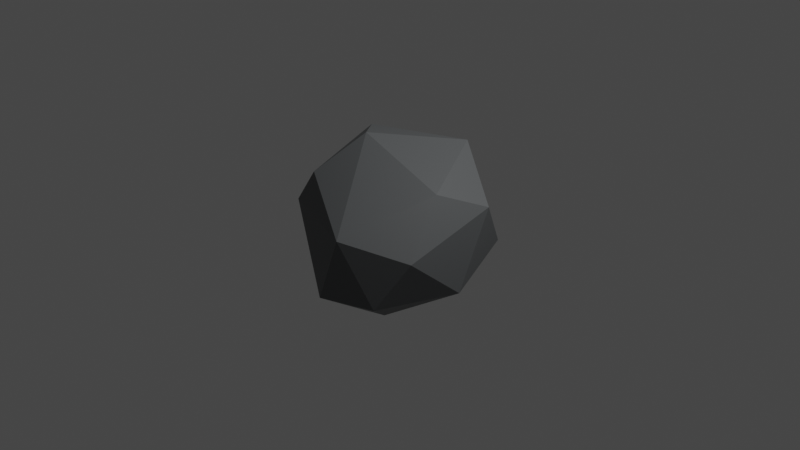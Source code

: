 # Source: rock.blend  (saved by Blender 3.0.42; exported with 4.5.12 LTS)
import bpy
from mathutils import Matrix  # noqa: F401  (used for matrix-valued properties, if any)

bpy.ops.wm.read_factory_settings(use_empty=True)
scene = bpy.context.scene
scene.name = 'Scene'

# ---- collections
col_collection = bpy.data.collections.new('Collection'); scene.collection.children.link(col_collection)

# ---- materials (node trees are filled in below, after node groups)
mat_material_001 = bpy.data.materials.new('Material.001')
mat_material_001.use_transparent_shadow = False

# ---- material node trees
mat_material_001.use_nodes = True; mat_material_001.node_tree.nodes.clear()
_N = mat_material_001.node_tree.nodes; _L = mat_material_001.node_tree.links
n0 = _N.new('ShaderNodeBsdfPrincipled'); n0.name = 'Principled BSDF'; n0.location = (10, 300)
n0.distribution = 'GGX'
n0.subsurface_method = 'RANDOM_WALK_SKIN'
n0.inputs[0].default_value = (0.1125, 0.1182, 0.1215, 1.0)
n0.inputs[3].default_value = 1.45
n0.inputs[27].default_value = (0.0, 0.0, 0.0, 1.0)
n0.inputs[28].default_value = 1.0
n1 = _N.new('ShaderNodeOutputMaterial'); n1.name = 'Material Output'; n1.location = (300, 300)
_L.new(n0.outputs[0], n1.inputs[0])
n1.is_active_output = True

# ---- world
world_world = bpy.data.worlds.new('World'); scene.world = world_world
world_world.use_nodes = True; world_world.node_tree.nodes.clear()
_N = world_world.node_tree.nodes; _L = world_world.node_tree.links
n0 = _N.new('ShaderNodeOutputWorld'); n0.name = 'World Output'; n0.location = (300, 300)
n1 = _N.new('ShaderNodeBackground'); n1.name = 'Background'; n1.location = (10, 300)
n1.inputs[0].default_value = (0.05088, 0.05088, 0.05088, 1.0)
_L.new(n1.outputs[0], n0.inputs[0])
n0.is_active_output = True
world_world.color = (0.05088, 0.05088, 0.05088)
world_world.use_sun_shadow = False
world_world.sun_shadow_jitter_overblur = 0.0

# ---- cameras
cam_camera = bpy.data.cameras.new('Camera')
cam_camera.clip_end = 100.0
cam_camera.ortho_scale = 7.314

# ---- lights
light_light = bpy.data.lights.new('Light', 'POINT')
light_light.transmission_factor = 0.0
light_light.energy = 1000.0
light_light.shadow_soft_size = 0.1
light_light.shadow_maximum_resolution = 0.006
light_light.use_absolute_resolution = True

# ---- meshes
me_icosphere = bpy.data.meshes.new('Icosphere')
me_icosphere.from_pydata([(0.07205, 0.04961, -0.9449), (0.7236, -0.5258, -0.4472), (0.01243, -1.083, -0.5004), (-0.9219, -0.04363, -0.5009), (-0.267, 0.8945, -0.5194), (0.7236, 0.5257, -0.4472), (0.2541, -0.8311, 0.3052), (-0.6738, -0.5749, 0.4499), (-0.7208, 0.5019, 0.3858), (0.2767, 0.8506, 0.4468), (0.7629, -0.2686, 0.3768), (-0.05875, -0.01174, 0.9029), (0.01182, -0.5808, -0.8378), (0.4295, -0.2998, -0.84), (0.3872, -0.9092, -0.5486), (0.8507, -0.0005498, -0.5255), (0.4217, 0.3183, -0.8441), (-0.3848, -0.004251, -0.8454), (-0.51, -0.5994, -0.5358), (-0.1661, 0.5221, -0.8542), (-0.7265, 0.5086, -0.629), (0.2629, 0.809, -0.5257), (0.8693, -0.4437, -0.003082), (0.9515, 0.1857, -0.002107), (0.1277, -1.095, -0.02931), (0.596, -0.8137, -0.005078), (-0.9486, -0.3546, 0.004245), (-0.4615, -0.9086, -0.02544), (-0.5939, 0.9, -0.1773), (-1.043, 0.2617, -0.08404), (0.588, 0.8082, 0.0001937), (0.007977, 1.033, -0.05445), (0.4988, -0.5712, 0.3739), (-0.2872, -0.8117, 0.3976), (-0.7467, -0.1075, 0.5723), (-0.2551, 0.842, 0.4712), (0.7437, 0.3981, 0.4994), (0.04948, -0.5032, 0.5704), (0.4222, -0.06393, 0.7153), (-0.4358, -0.3647, 0.7575), (-0.3853, 0.2765, 0.8675), (0.1776, 0.5034, 0.8383)], [], [(0, 13, 12), (1, 13, 15), (0, 12, 17), (0, 17, 19), (0, 19, 16), (1, 15, 22), (2, 14, 24), (3, 18, 26), (4, 20, 28), (5, 21, 30), (1, 22, 25), (2, 24, 27), (3, 26, 29), (4, 28, 31), (5, 30, 23), (6, 32, 37), (7, 33, 39), (8, 34, 40), (9, 35, 41), (10, 36, 38), (38, 41, 11), (38, 36, 41), (36, 9, 41), (41, 40, 11), (41, 35, 40), (35, 8, 40), (40, 39, 11), (40, 34, 39), (34, 7, 39), (39, 37, 11), (39, 33, 37), (33, 6, 37), (37, 38, 11), (37, 32, 38), (32, 10, 38), (23, 36, 10), (23, 30, 36), (30, 9, 36), (31, 35, 9), (31, 28, 35), (28, 8, 35), (29, 34, 8), (29, 26, 34), (26, 7, 34), (27, 33, 7), (27, 24, 33), (24, 6, 33), (25, 32, 6), (25, 22, 32), (22, 10, 32), (30, 31, 9), (30, 21, 31), (21, 4, 31), (28, 29, 8), (28, 20, 29), (20, 3, 29), (26, 27, 7), (26, 18, 27), (18, 2, 27), (24, 25, 6), (24, 14, 25), (14, 1, 25), (22, 23, 10), (22, 15, 23), (15, 5, 23), (16, 21, 5), (16, 19, 21), (19, 4, 21), (19, 20, 4), (19, 17, 20), (17, 3, 20), (17, 18, 3), (17, 12, 18), (12, 2, 18), (15, 16, 5), (15, 13, 16), (13, 0, 16), (12, 14, 2), (12, 13, 14), (13, 1, 14)])
_uv = me_icosphere.uv_layers.new(name='UVMap')
_uv.uv.foreach_set('vector', [0.1818, 0.0, 0.2273, 0.07873, 0.1364, 0.07873, 0.2727, 0.1575, 0.3182, 0.07873, 0.3636, 0.1575, 0.9091, 0.0, 0.9545, 0.07873, 0.8636, 0.07873, 0.7273, 0.0, 0.7727, 0.07873, 0.6818, 0.07873, 0.5455, 0.0, 0.5909, 0.07873, 0.5, 0.07873, 0.2727, 0.1575, 0.3636, 0.1575, 0.3182, 0.2362, 0.09091, 0.1575, 0.1818, 0.1575, 0.1364, 0.2362, 0.8182, 0.1575, 0.9091, 0.1575, 0.8636, 0.2362, 0.6364, 0.1575, 0.7273, 0.1575, 0.6818, 0.2362, 0.4545, 0.1575, 0.5455, 0.1575, 0.5, 0.2362, 0.2727, 0.1575, 0.3182, 0.2362, 0.2273, 0.2362, 0.09091, 0.1575, 0.1364, 0.2362, 0.04546, 0.2362, 0.8182, 0.1575, 0.8636, 0.2362, 0.7727, 0.2362, 0.6364, 0.1575, 0.6818, 0.2362, 0.5909, 0.2362, 0.4545, 0.1575, 0.5, 0.2362, 0.4091, 0.2362, 0.1818, 0.3149, 0.2727, 0.3149, 0.2273, 0.3937, 0.0, 0.3149, 0.09091, 0.3149, 0.04546, 0.3937, 0.7273, 0.3149, 0.8182, 0.3149, 0.7727, 0.3937, 0.5455, 0.3149, 0.6364, 0.3149, 0.5909, 0.3937, 0.3636, 0.3149, 0.4545, 0.3149, 0.4091, 0.3937, 0.4091, 0.3937, 0.5, 0.3937, 0.4545, 0.4724, 0.4091, 0.3937, 0.4545, 0.3149, 0.5, 0.3937, 0.4545, 0.3149, 0.5455, 0.3149, 0.5, 0.3937, 0.5909, 0.3937, 0.6818, 0.3937, 0.6364, 0.4724, 0.5909, 0.3937, 0.6364, 0.3149, 0.6818, 0.3937, 0.6364, 0.3149, 0.7273, 0.3149, 0.6818, 0.3937, 0.7727, 0.3937, 0.8636, 0.3937, 0.8182, 0.4724, 0.7727, 0.3937, 0.8182, 0.3149, 0.8636, 0.3937, 0.8182, 0.3149, 0.9091, 0.3149, 0.8636, 0.3937, 0.04546, 0.3937, 0.1364, 0.3937, 0.09091, 0.4724, 0.04546, 0.3937, 0.09091, 0.3149, 0.1364, 0.3937, 0.09091, 0.3149, 0.1818, 0.3149, 0.1364, 0.3937, 0.2273, 0.3937, 0.3182, 0.3937, 0.2727, 0.4724, 0.2273, 0.3937, 0.2727, 0.3149, 0.3182, 0.3937, 0.2727, 0.3149, 0.3636, 0.3149, 0.3182, 0.3937, 0.4091, 0.2362, 0.4545, 0.3149, 0.3636, 0.3149, 0.4091, 0.2362, 0.5, 0.2362, 0.4545, 0.3149, 0.5, 0.2362, 0.5455, 0.3149, 0.4545, 0.3149, 0.5909, 0.2362, 0.6364, 0.3149, 0.5455, 0.3149, 0.5909, 0.2362, 0.6818, 0.2362, 0.6364, 0.3149, 0.6818, 0.2362, 0.7273, 0.3149, 0.6364, 0.3149, 0.7727, 0.2362, 0.8182, 0.3149, 0.7273, 0.3149, 0.7727, 0.2362, 0.8636, 0.2362, 0.8182, 0.3149, 0.8636, 0.2362, 0.9091, 0.3149, 0.8182, 0.3149, 0.04546, 0.2362, 0.09091, 0.3149, 0.0, 0.3149, 0.04546, 0.2362, 0.1364, 0.2362, 0.09091, 0.3149, 0.1364, 0.2362, 0.1818, 0.3149, 0.09091, 0.3149, 0.2273, 0.2362, 0.2727, 0.3149, 0.1818, 0.3149, 0.2273, 0.2362, 0.3182, 0.2362, 0.2727, 0.3149, 0.3182, 0.2362, 0.3636, 0.3149, 0.2727, 0.3149, 0.5, 0.2362, 0.5909, 0.2362, 0.5455, 0.3149, 0.5, 0.2362, 0.5455, 0.1575, 0.5909, 0.2362, 0.5455, 0.1575, 0.6364, 0.1575, 0.5909, 0.2362, 0.6818, 0.2362, 0.7727, 0.2362, 0.7273, 0.3149, 0.6818, 0.2362, 0.7273, 0.1575, 0.7727, 0.2362, 0.7273, 0.1575, 0.8182, 0.1575, 0.7727, 0.2362, 0.8636, 0.2362, 0.9545, 0.2362, 0.9091, 0.3149, 0.8636, 0.2362, 0.9091, 0.1575, 0.9545, 0.2362, 0.9091, 0.1575, 1.0, 0.1575, 0.9545, 0.2362, 0.1364, 0.2362, 0.2273, 0.2362, 0.1818, 0.3149, 0.1364, 0.2362, 0.1818, 0.1575, 0.2273, 0.2362, 0.1818, 0.1575, 0.2727, 0.1575, 0.2273, 0.2362, 0.3182, 0.2362, 0.4091, 0.2362, 0.3636, 0.3149, 0.3182, 0.2362, 0.3636, 0.1575, 0.4091, 0.2362, 0.3636, 0.1575, 0.4545, 0.1575, 0.4091, 0.2362, 0.5, 0.07873, 0.5455, 0.1575, 0.4545, 0.1575, 0.5, 0.07873, 0.5909, 0.07873, 0.5455, 0.1575, 0.5909, 0.07873, 0.6364, 0.1575, 0.5455, 0.1575, 0.6818, 0.07873, 0.7273, 0.1575, 0.6364, 0.1575, 0.6818, 0.07873, 0.7727, 0.07873, 0.7273, 0.1575, 0.7727, 0.07873, 0.8182, 0.1575, 0.7273, 0.1575, 0.8636, 0.07873, 0.9091, 0.1575, 0.8182, 0.1575, 0.8636, 0.07873, 0.9545, 0.07873, 0.9091, 0.1575, 0.9545, 0.07873, 1.0, 0.1575, 0.9091, 0.1575, 0.3636, 0.1575, 0.4091, 0.07873, 0.4545, 0.1575, 0.3636, 0.1575, 0.3182, 0.07873, 0.4091, 0.07873, 0.3182, 0.07873, 0.3636, 0.0, 0.4091, 0.07873, 0.1364, 0.07873, 0.1818, 0.1575, 0.09091, 0.1575, 0.1364, 0.07873, 0.2273, 0.07873, 0.1818, 0.1575, 0.2273, 0.07873, 0.2727, 0.1575, 0.1818, 0.1575])
me_icosphere.materials.append(mat_material_001)
me_icosphere.use_remesh_fix_poles = True
me_icosphere.use_remesh_preserve_attributes = False
me_icosphere.update()

# ---- objects
ob_light = bpy.data.objects.new('Light', light_light)
ob_camera = bpy.data.objects.new('Camera', cam_camera)
ob_icosphere = bpy.data.objects.new('Icosphere', me_icosphere)

# ---- transforms, parenting, visibility, modifiers, constraints
ob_light.location = (4.076, 1.005, 5.904)
ob_light.rotation_euler = (0.6503, 0.05522, 1.866)
ob_light.lock_rotations_4d = False
ob_light.empty_display_type = 'ARROWS'
ob_light.color = (0.0, 0.0, 0.0, 0.0)
ob_light.lineart.crease_threshold = 0.0
ob_camera.location = (7.359, -6.926, 4.958)
ob_camera.rotation_euler = (1.109, 0.0, 0.8149)
ob_camera.lock_rotations_4d = False
ob_camera.empty_display_type = 'ARROWS'
ob_camera.color = (0.0, 0.0, 0.0, 0.0)
ob_camera.display_type = 'WIRE'
ob_camera.lineart.crease_threshold = 0.0
ob_icosphere.location = (0.007978, 0.003807, 0.0141)
_m = ob_icosphere.modifiers.new('Decimate', 'DECIMATE')
_m.ratio = 0.4936

# ---- collection membership
col_collection.objects.link(ob_light)
col_collection.objects.link(ob_camera)
col_collection.objects.link(ob_icosphere)

# ---- scene / render settings (as saved in the file)
scene.camera = ob_camera
scene.frame_start = 1; scene.frame_end = 250; scene.frame_set(0)
scene.render.engine = 'BLENDER_EEVEE_NEXT'
scene.cycles.sampling_pattern = 'TABULATED_SOBOL'
scene.cycles.use_light_tree = False
scene.view_settings.view_transform = 'Filmic'
bpy.context.view_layer.update()
